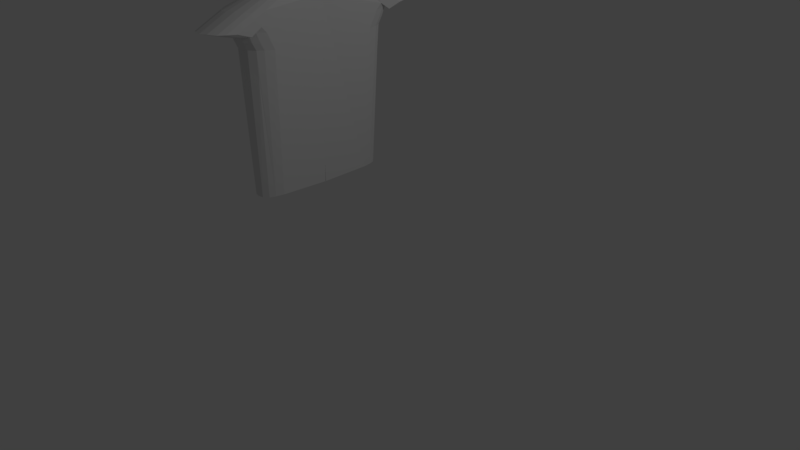 # Source: torso.blend  (saved by Blender 2.79.0; exported with 4.5.12 LTS)
import bpy
from mathutils import Matrix  # noqa: F401  (used for matrix-valued properties, if any)

bpy.ops.wm.read_factory_settings(use_empty=True)
scene = bpy.context.scene
scene.name = 'Scene'

# ---- collections
col_collection_1 = bpy.data.collections.new('Collection 1'); scene.collection.children.link(col_collection_1)

# ---- world
world_world = bpy.data.worlds.new('World'); scene.world = world_world
world_world.color = (0.05088, 0.05088, 0.05088)
world_world.use_sun_shadow = False
world_world.sun_shadow_jitter_overblur = 0.0
world_world.cycles.sampling_method = 'MANUAL'

# ---- cameras
cam_camera = bpy.data.cameras.new('Camera')
cam_camera.clip_end = 100.0
cam_camera.lens = 35.0
cam_camera.sensor_width = 32.0
cam_camera.sensor_height = 18.0
cam_camera.ortho_scale = 7.314
cam_camera.dof.focus_distance = 0.0
cam_camera.dof.aperture_fstop = 128.0

# ---- lights
light_lamp = bpy.data.lights.new('Lamp', 'POINT')
light_lamp.transmission_factor = 0.0
light_lamp.cutoff_distance = 30.0
light_lamp.energy = 100.0
light_lamp.shadow_buffer_clip_start = 1.001
light_lamp.shadow_soft_size = 0.1
light_lamp.shadow_maximum_resolution = 0.006
light_lamp.use_absolute_resolution = True

# ---- meshes
me_cylinder = bpy.data.meshes.new('Cylinder')
me_cylinder.from_pydata([(0.3748, -0.5726, 1.032), (0.3271, -0.697, 1.032), (0.2589, -0.7789, 1.032), (0.1298, -0.8463, 1.032), (-0.02447, -0.8655, 1.032), (-0.1787, -0.8463, 1.032), (-0.327, -0.7894, 1.032), (-0.4637, -0.697, 1.032), (-0.6899, -0.4068, 1.035), (-0.6201, -0.3813, 1.052), (0.2942, -0.636, -0.2929), (0.1989, -0.8162, -0.2934), (-0.03416, -0.8919, -0.2882), (-0.283, -0.8254, -0.2901), (-0.494, -0.636, -0.2871), (0.255, -0.7447, -0.2926), (0.09272, -0.8751, -0.2898), (-0.7436, 0.001372, 1.011), (-0.7601, -0.00158, 1.001), (-0.571, -0.0007462, -0.293), (-0.5749, -0.5037, -0.2892), (-0.3955, -0.7447, -0.2874), (-0.161, -0.8751, -0.2883), (-0.7648, -0.5421, 0.7093), (-0.6546, -0.6896, 0.725), (0.3992, -0.8107, 0.7314), (-0.1869, -0.9552, 0.7298), (0.3205, -0.8904, 0.7336), (-0.5174, -0.8108, 0.7338), (-0.3591, -0.9006, 0.7354), (0.4538, -0.6898, 0.7272), (-0.008164, -0.9742, 0.7328), (0.1708, -0.9557, 0.7343), (-0.006404, -1.026, 0.7904), (-0.6677, -0.7399, 0.7935), (0.328, -0.9408, 0.7859), (0.4641, -0.7392, 0.7824), (-0.7841, -0.5919, 0.7934), (-0.1888, -1.007, 0.7922), (-0.3643, -0.9516, 0.7929), (0.1757, -1.007, 0.7882), (0.4082, -0.8607, 0.7842), (-0.526, -0.8613, 0.7933), (-0.3698, -1.007, 0.8556), (-0.5351, -0.9158, 0.8573), (0.3389, -0.9969, 0.8628), (-0.1909, -1.063, 0.8627), (0.4204, -0.9158, 0.8565), (-0.6798, -0.7934, 0.8568), (-0.798, -0.6442, 0.8542), (0.1829, -1.064, 0.867), (-0.004077, -1.082, 0.8666), (0.4761, -0.7928, 0.8461), (0.4266, -0.9818, 0.8932), (0.1863, -1.128, 0.9037), (-0.3742, -1.066, 0.9045), (-0.1923, -1.123, 0.9097), (-0.8076, -0.7065, 0.8957), (0.4837, -0.8577, 0.8867), (0.3439, -1.063, 0.8982), (-0.6872, -0.8575, 0.8957), (-0.002825, -1.145, 0.9076), (-0.5412, -0.9782, 0.8998), (-0.5424, -1.311, 0.872), (-0.3747, -1.406, 0.8739), (0.4874, -1.164, 0.8701), (-0.002553, -1.474, 0.8802), (0.1876, -1.442, 0.8819), (-0.8116, -1.014, 0.877), (-0.69, -1.174, 0.8739), (0.4297, -1.289, 0.8751), (-0.1926, -1.457, 0.8807), (0.3461, -1.376, 0.8772), (0.01405, -1.474, 0.8797), (-0.3705, -1.408, 0.8738), (-0.1833, -1.458, 0.8807), (0.4327, -0.9381, 0.9787), (-0.5449, -0.9606, 0.9749), (-0.002087, -1.129, 0.9805), (-0.6935, -0.8201, 0.9781), (0.3486, -1.021, 0.9812), (0.4764, -0.7851, 0.9827), (-0.816, -0.6545, 0.9825), (-0.1929, -1.126, 0.9773), (-0.376, -1.067, 0.9734), (0.1892, -1.087, 0.985), (-0.009985, -0.9684, 0.6732), (-0.01054, -0.9666, 0.655), (-0.5418, -1.119, 0.8445), (-0.1925, -1.263, 0.8539), (-0.8097, -0.8371, 0.8447), (0.4857, -0.9905, 0.8365), (0.345, -1.192, 0.8465), (0.4281, -1.107, 0.8431), (0.1597, -0.9443, 0.6135), (0.2956, -0.8752, 0.5583), (-0.6886, -0.987, 0.8438), (0.187, -1.266, 0.8506), (-0.1865, -0.9541, 0.718), (-0.00269, -1.282, 0.8527), (-0.3744, -1.207, 0.8484), (0.3328, -0.3813, 1.052), (0.2029, -0.5057, 1.052), (0.1347, -0.5876, 1.052), (0.005629, -0.655, 1.052), (-0.1486, -0.6742, 1.052), (-0.3029, -0.655, 1.052), (-0.4512, -0.5981, 1.052), (-0.5736, -0.5057, 1.052), (-0.6776, -0.2991, 1.041), (0.3268, 0.0206, 1.061), (0.06367, -0.3108, 1.061), (0.004998, -0.3927, 1.061), (-0.106, -0.4601, 1.061), (-0.2387, -0.4793, 1.061), (-0.3714, -0.4601, 1.061), (-0.4989, -0.4032, 1.061), (-0.6127, -0.3107, 1.055), (-0.6043, -0.1864, 1.061), (-0.6436, -0.0007793, 1.058), (-0.6518, -0.4211, 1.028), (-0.7116, 0.0002987, 1.04), (0.4122, 0.01035, 1.017), (0.2785, -0.001353, -0.3045)], [(8, 120)], [(13, 22, 98, 26, 29), (12, 16, 94, 86, 87), (14, 21, 28, 24), (11, 15, 25, 27, 95), (8, 18, 19, 20, 23, 37, 49, 57, 82), (122, 18, 8, 7, 6, 5, 4, 3, 2, 1, 0), (15, 10, 30, 25), (16, 11, 95, 94), (22, 12, 87, 98), (21, 13, 29, 28), (20, 14, 24, 23), (31, 32, 40, 33), (29, 26, 38, 39), (28, 29, 39, 42), (25, 30, 36, 41), (24, 28, 42, 34), (26, 31, 33, 38), (23, 24, 34, 37), (32, 27, 35, 40), (27, 25, 41, 35), (33, 40, 50, 51), (40, 35, 45, 50), (34, 42, 44, 48), (39, 38, 46, 43), (35, 41, 47, 45), (38, 33, 51, 46), (42, 39, 43, 44), (37, 34, 48, 49), (41, 36, 52, 47), (50, 45, 59, 54), (47, 52, 58, 53), (46, 51, 61, 56), (48, 44, 62, 60), (44, 43, 55, 62), (43, 46, 56, 55), (51, 50, 54, 61), (49, 48, 60, 57), (45, 47, 53, 59), (61, 54, 97, 99), (60, 62, 88, 96), (54, 59, 92, 97), (57, 60, 96, 90), (62, 55, 100, 88), (53, 58, 91, 93), (59, 53, 93, 92), (55, 56, 89, 100), (56, 61, 99, 89), (66, 73, 67, 85, 78), (64, 74, 71), (64, 71, 83, 84), (63, 64, 84, 77), (69, 63, 77, 79), (71, 75, 66, 78, 83), (70, 65, 81, 76), (67, 72, 80, 85), (72, 70, 76, 80), (68, 69, 79, 82), (84, 83, 5, 6), (82, 79, 8), (76, 81, 0, 1), (77, 84, 6, 7), (78, 85, 3, 4), (85, 80, 2, 3), (79, 77, 7, 8), (80, 76, 1, 2), (83, 78, 4, 5), (96, 88, 63, 69), (90, 96, 69, 68), (93, 91, 65, 70), (100, 89, 71, 74, 64), (94, 95, 27, 32), (99, 97, 67, 73, 66), (97, 92, 72, 67), (88, 100, 64, 63), (92, 93, 70, 72), (89, 99, 66, 75, 71), (98, 87, 86, 31, 26), (86, 94, 32, 31), (4, 3, 104, 105), (3, 2, 103, 104), (2, 1, 102, 103), (1, 0, 101, 102), (119, 109, 117, 118), (8, 7, 108, 9), (7, 6, 107, 108), (6, 5, 106, 107), (5, 4, 105, 106), (106, 105, 114, 115), (103, 102, 111, 112), (107, 106, 115, 116, 9), (104, 103, 112, 113), (108, 107, 9), (105, 104, 113, 114), (102, 101, 110, 111), (101, 0, 122, 110), (119, 121, 17, 8, 109), (9, 116, 117), (52, 122, 0, 81, 58), (117, 109, 8, 9), (117, 112, 111, 110, 119, 118), (112, 117, 116, 115, 114, 113), (58, 65, 91), (81, 65, 58), (82, 57, 90, 68), (17, 8, 18), (123, 122, 52, 36, 30, 10), (12, 22, 13, 21, 14, 20, 19, 123, 10, 15, 11, 16)])
me_cylinder.use_remesh_preserve_volume = False
me_cylinder.use_remesh_preserve_attributes = False
me_cylinder.use_mirror_vertex_groups = False
me_cylinder.update()

# ---- objects
ob_cylinder = bpy.data.objects.new('Cylinder', me_cylinder)
ob_lamp = bpy.data.objects.new('Lamp', light_lamp)
ob_camera = bpy.data.objects.new('Camera', cam_camera)

# ---- transforms, parenting, visibility, modifiers, constraints
ob_cylinder.location = (-0.992, 0.0, 1.312)
ob_cylinder.scale = (0.5339, 1.058, 1.845)
ob_cylinder.lineart.crease_threshold = 0.0
_m = ob_cylinder.modifiers.new('Mirror', 'MIRROR')
_m.use_axis = (False, True, False)
ob_lamp.location = (4.076, 1.005, 5.904)
ob_lamp.rotation_euler = (0.6503, 0.05522, 1.866)
ob_lamp.lock_rotations_4d = False
ob_lamp.empty_display_type = 'ARROWS'
ob_lamp.color = (0.0, 0.0, 0.0, 0.0)
ob_lamp.lineart.crease_threshold = 0.0
ob_camera.location = (7.481, -6.508, 5.344)
ob_camera.rotation_euler = (1.109, 0.0, 0.8149)
ob_camera.lock_rotations_4d = False
ob_camera.empty_display_type = 'ARROWS'
ob_camera.color = (0.0, 0.0, 0.0, 0.0)
ob_camera.display_type = 'WIRE'
ob_camera.lineart.crease_threshold = 0.0

# ---- collection membership
col_collection_1.objects.link(ob_cylinder)
col_collection_1.objects.link(ob_lamp)
col_collection_1.objects.link(ob_camera)

# ---- scene / render settings (as saved in the file)
scene.camera = ob_camera
scene.frame_start = 1; scene.frame_end = 250; scene.frame_set(1)
scene.render.engine = 'BLENDER_EEVEE_NEXT'
scene.render.resolution_percentage = 50
scene.render.dither_intensity = 0.0
scene.cycles.use_denoising = False
scene.cycles.samples = 128
scene.cycles.sampling_pattern = 'TABULATED_SOBOL'
scene.cycles.use_adaptive_sampling = False
scene.cycles.use_light_tree = False
scene.cycles.blur_glossy = 0.0
scene.cycles.sample_clamp_indirect = 0.0
scene.view_settings.view_transform = 'Standard'
bpy.context.view_layer.update()
